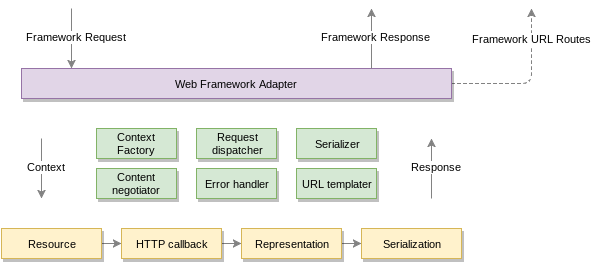

The diagram above was exported from draw.io. Its source (the exported page's mxGraphModel, read from the mxfile embedded in the PNG):
<mxGraphModel dx="874" dy="441" grid="1" gridSize="10" guides="1" tooltips="1" connect="1" arrows="1" fold="1" page="1" pageScale="1" pageWidth="826" pageHeight="1169" background="#ffffff" math="0" shadow="0">
  <root>
    <mxCell id="0" />
    <mxCell id="1" parent="0" />
    <mxCell id="41e73cb74a3bfb14-31" style="edgeStyle=orthogonalEdgeStyle;rounded=1;html=1;exitX=1;exitY=0.5;startArrow=none;startFill=0;endArrow=classic;endFill=1;jettySize=auto;orthogonalLoop=1;strokeColor=#828282;fontSize=11;dashed=1;" edge="1" parent="1" source="41e73cb74a3bfb14-1">
      <mxGeometry relative="1" as="geometry">
        <mxPoint x="650" y="70" as="targetPoint" />
      </mxGeometry>
    </mxCell>
    <mxCell id="41e73cb74a3bfb14-32" value="Framework URL Routes" style="text;html=1;resizable=0;points=[];align=center;verticalAlign=middle;labelBackgroundColor=#ffffff;fontSize=11;" vertex="1" connectable="0" parent="41e73cb74a3bfb14-31">
      <mxGeometry x="0.0323" y="19" relative="1" as="geometry">
        <mxPoint x="19" y="-45" as="offset" />
      </mxGeometry>
    </mxCell>
    <mxCell id="41e73cb74a3bfb14-1" value="Web Framework Adapter" style="whiteSpace=wrap;html=1;rounded=0;shadow=1;glass=0;comic=0;strokeWidth=1;fontSize=11;align=center;fillColor=#e1d5e7;strokeColor=#9673a6;" vertex="1" parent="1">
      <mxGeometry x="140" y="130" width="430" height="30" as="geometry" />
    </mxCell>
    <mxCell id="41e73cb74a3bfb14-5" value="" style="endArrow=classic;html=1;strokeColor=#828282;fontSize=11;" edge="1" parent="1">
      <mxGeometry width="50" height="50" relative="1" as="geometry">
        <mxPoint x="190" y="70" as="sourcePoint" />
        <mxPoint x="190" y="130" as="targetPoint" />
      </mxGeometry>
    </mxCell>
    <mxCell id="41e73cb74a3bfb14-6" value="Framework Request" style="text;html=1;resizable=0;points=[];align=center;verticalAlign=middle;labelBackgroundColor=#ffffff;fontSize=11;" vertex="1" connectable="0" parent="41e73cb74a3bfb14-5">
      <mxGeometry x="-0.0667" y="4" relative="1" as="geometry">
        <mxPoint as="offset" />
      </mxGeometry>
    </mxCell>
    <mxCell id="41e73cb74a3bfb14-7" value="" style="endArrow=none;html=1;strokeColor=#828282;fontSize=11;startArrow=classic;startFill=1;endFill=0;" edge="1" parent="1">
      <mxGeometry x="490" y="70" width="50" height="50" as="geometry">
        <mxPoint x="490" y="70" as="sourcePoint" />
        <mxPoint x="490" y="130" as="targetPoint" />
      </mxGeometry>
    </mxCell>
    <mxCell id="41e73cb74a3bfb14-8" value="Framework Response" style="text;html=1;resizable=0;points=[];align=center;verticalAlign=middle;labelBackgroundColor=#ffffff;fontSize=11;" vertex="1" connectable="0" parent="41e73cb74a3bfb14-7">
      <mxGeometry x="-0.0667" y="4" relative="1" as="geometry">
        <mxPoint as="offset" />
      </mxGeometry>
    </mxCell>
    <mxCell id="41e73cb74a3bfb14-9" value="Context Factory" style="whiteSpace=wrap;html=1;rounded=0;shadow=1;glass=0;comic=0;strokeWidth=1;fontSize=11;align=center;fillColor=#d5e8d4;strokeColor=#82b366;" vertex="1" parent="1">
      <mxGeometry x="215" y="190" width="80" height="30" as="geometry" />
    </mxCell>
    <mxCell id="41e73cb74a3bfb14-10" value="Content negotiator" style="whiteSpace=wrap;html=1;rounded=0;shadow=1;glass=0;comic=0;strokeWidth=1;fontSize=11;align=center;fillColor=#d5e8d4;strokeColor=#82b366;" vertex="1" parent="1">
      <mxGeometry x="215" y="230" width="80" height="30" as="geometry" />
    </mxCell>
    <mxCell id="41e73cb74a3bfb14-19" value="" style="edgeStyle=none;rounded=1;html=1;startArrow=none;startFill=0;endArrow=classic;endFill=1;jettySize=auto;orthogonalLoop=1;strokeColor=#828282;fontSize=11;" edge="1" parent="1" source="41e73cb74a3bfb14-11" target="41e73cb74a3bfb14-18">
      <mxGeometry relative="1" as="geometry" />
    </mxCell>
    <mxCell id="41e73cb74a3bfb14-11" value="Resource" style="whiteSpace=wrap;html=1;rounded=0;shadow=1;glass=0;comic=0;strokeWidth=1;fontSize=11;align=center;fillColor=#fff2cc;strokeColor=#d6b656;" vertex="1" parent="1">
      <mxGeometry x="120" y="290" width="100" height="30" as="geometry" />
    </mxCell>
    <mxCell id="41e73cb74a3bfb14-21" value="" style="edgeStyle=none;rounded=1;html=1;startArrow=none;startFill=0;endArrow=classic;endFill=1;jettySize=auto;orthogonalLoop=1;strokeColor=#828282;fontSize=11;" edge="1" parent="1" source="41e73cb74a3bfb14-18" target="41e73cb74a3bfb14-20">
      <mxGeometry relative="1" as="geometry" />
    </mxCell>
    <mxCell id="41e73cb74a3bfb14-18" value="HTTP callback" style="whiteSpace=wrap;html=1;rounded=0;shadow=1;glass=0;comic=0;strokeWidth=1;fontSize=11;align=center;fillColor=#fff2cc;strokeColor=#d6b656;" vertex="1" parent="1">
      <mxGeometry x="240" y="290" width="100" height="30" as="geometry" />
    </mxCell>
    <mxCell id="41e73cb74a3bfb14-23" value="" style="edgeStyle=none;rounded=1;html=1;startArrow=none;startFill=0;endArrow=classic;endFill=1;jettySize=auto;orthogonalLoop=1;strokeColor=#828282;fontSize=11;" edge="1" parent="1" source="41e73cb74a3bfb14-20" target="41e73cb74a3bfb14-22">
      <mxGeometry relative="1" as="geometry" />
    </mxCell>
    <mxCell id="41e73cb74a3bfb14-20" value="Representation" style="whiteSpace=wrap;html=1;rounded=0;shadow=1;glass=0;comic=0;strokeWidth=1;fontSize=11;align=center;fillColor=#fff2cc;strokeColor=#d6b656;" vertex="1" parent="1">
      <mxGeometry x="360" y="290" width="100" height="30" as="geometry" />
    </mxCell>
    <mxCell id="41e73cb74a3bfb14-22" value="Serialization" style="whiteSpace=wrap;html=1;rounded=0;shadow=1;glass=0;comic=0;strokeWidth=1;fontSize=11;align=center;fillColor=#fff2cc;strokeColor=#d6b656;" vertex="1" parent="1">
      <mxGeometry x="480" y="290" width="100" height="30" as="geometry" />
    </mxCell>
    <mxCell id="41e73cb74a3bfb14-12" value="Request&lt;div&gt;dispatcher&lt;/div&gt;" style="whiteSpace=wrap;html=1;rounded=0;shadow=1;glass=0;comic=0;strokeWidth=1;fontSize=11;align=center;fillColor=#d5e8d4;strokeColor=#82b366;" vertex="1" parent="1">
      <mxGeometry x="315" y="190" width="80" height="30" as="geometry" />
    </mxCell>
    <mxCell id="41e73cb74a3bfb14-13" value="Error handler" style="whiteSpace=wrap;html=1;rounded=0;shadow=1;glass=0;comic=0;strokeWidth=1;fontSize=11;align=center;fillColor=#d5e8d4;strokeColor=#82b366;" vertex="1" parent="1">
      <mxGeometry x="315" y="230" width="80" height="30" as="geometry" />
    </mxCell>
    <mxCell id="41e73cb74a3bfb14-14" value="Serializer" style="whiteSpace=wrap;html=1;rounded=0;shadow=1;glass=0;comic=0;strokeWidth=1;fontSize=11;align=center;fillColor=#d5e8d4;strokeColor=#82b366;" vertex="1" parent="1">
      <mxGeometry x="415" y="190" width="80" height="30" as="geometry" />
    </mxCell>
    <mxCell id="41e73cb74a3bfb14-15" value="URL templater" style="whiteSpace=wrap;html=1;rounded=0;shadow=1;glass=0;comic=0;strokeWidth=1;fontSize=11;align=center;fillColor=#d5e8d4;strokeColor=#82b366;" vertex="1" parent="1">
      <mxGeometry x="415" y="230" width="80" height="30" as="geometry" />
    </mxCell>
    <mxCell id="41e73cb74a3bfb14-25" value="" style="endArrow=none;html=1;strokeColor=#828282;fontSize=11;startArrow=classic;startFill=1;endFill=0;" edge="1" parent="1">
      <mxGeometry x="550" y="200" width="50" height="50" as="geometry">
        <mxPoint x="550" y="200" as="sourcePoint" />
        <mxPoint x="550" y="260" as="targetPoint" />
      </mxGeometry>
    </mxCell>
    <mxCell id="41e73cb74a3bfb14-26" value="Response" style="text;html=1;resizable=0;points=[];align=center;verticalAlign=middle;labelBackgroundColor=#ffffff;fontSize=11;" vertex="1" connectable="0" parent="41e73cb74a3bfb14-25">
      <mxGeometry x="-0.0667" y="4" relative="1" as="geometry">
        <mxPoint as="offset" />
      </mxGeometry>
    </mxCell>
    <mxCell id="41e73cb74a3bfb14-27" value="" style="endArrow=classic;html=1;strokeColor=#828282;fontSize=11;" edge="1" parent="1">
      <mxGeometry x="160" y="200" width="50" height="50" as="geometry">
        <mxPoint x="160" y="200" as="sourcePoint" />
        <mxPoint x="160" y="260" as="targetPoint" />
      </mxGeometry>
    </mxCell>
    <mxCell id="41e73cb74a3bfb14-28" value="Context" style="text;html=1;resizable=0;points=[];align=center;verticalAlign=middle;labelBackgroundColor=#ffffff;fontSize=11;" vertex="1" connectable="0" parent="41e73cb74a3bfb14-27">
      <mxGeometry x="-0.0667" y="4" relative="1" as="geometry">
        <mxPoint as="offset" />
      </mxGeometry>
    </mxCell>
  </root>
</mxGraphModel>